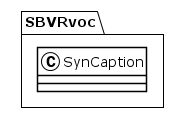

The diagram above was rendered by PlantUML. Its source (embedded in the PNG):
@startuml
!theme plain
package SBVRvoc {
class SynCaption {
}
}
@enduml